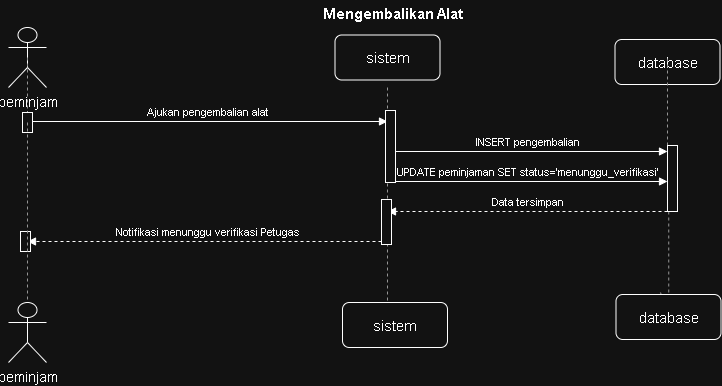

The diagram above was exported from draw.io. Its source (the exported page's mxGraphModel, read from the mxfile embedded in the PNG):
<mxGraphModel dx="1202" dy="791" grid="1" gridSize="10" guides="1" tooltips="1" connect="1" arrows="1" fold="1" page="1" pageScale="1" pageWidth="780" pageHeight="405" math="0" shadow="0">
  <root>
    <mxCell id="0" />
    <mxCell id="1" parent="0" />
    <mxCell id="n5" edge="1" parent="1" style="endArrow=block;html=1;fontSize=11;labelBackgroundColor=#ffffff;align=center;verticalAlign=bottom;" value="Ajukan pengembalian alat">
      <mxGeometry relative="1" as="geometry">
        <mxPoint x="45" y="131" as="sourcePoint" />
        <mxPoint x="405" y="131" as="targetPoint" />
      </mxGeometry>
    </mxCell>
    <mxCell id="n6" edge="1" parent="1" style="endArrow=block;html=1;fontSize=11;labelBackgroundColor=#ffffff;align=center;verticalAlign=bottom;" value="INSERT pengembalian">
      <mxGeometry relative="1" as="geometry">
        <mxPoint x="405" y="161" as="sourcePoint" />
        <mxPoint x="685" y="161" as="targetPoint" />
      </mxGeometry>
    </mxCell>
    <mxCell id="n7" edge="1" parent="1" style="endArrow=block;html=1;fontSize=11;labelBackgroundColor=#ffffff;align=center;verticalAlign=bottom;" value="UPDATE peminjaman SET status='menunggu_verifikasi'">
      <mxGeometry relative="1" as="geometry">
        <mxPoint x="405" y="191" as="sourcePoint" />
        <mxPoint x="685" y="191" as="targetPoint" />
      </mxGeometry>
    </mxCell>
    <mxCell id="n8" edge="1" parent="1" style="endArrow=block;html=1;dashed=1;fontSize=11;labelBackgroundColor=#ffffff;align=center;verticalAlign=bottom;" value="Data tersimpan">
      <mxGeometry relative="1" as="geometry">
        <mxPoint x="685" y="221" as="sourcePoint" />
        <mxPoint x="405" y="221" as="targetPoint" />
      </mxGeometry>
    </mxCell>
    <mxCell id="n9" edge="1" parent="1" style="endArrow=block;html=1;dashed=1;fontSize=11;labelBackgroundColor=#ffffff;align=center;verticalAlign=bottom;" value="Notifikasi menunggu verifikasi Petugas">
      <mxGeometry relative="1" as="geometry">
        <mxPoint x="405" y="251" as="sourcePoint" />
        <mxPoint x="45" y="251" as="targetPoint" />
      </mxGeometry>
    </mxCell>
    <mxCell id="n10" edge="1" parent="1" source="W0CfCgwjZo-sC1RkArzU-2" style="endArrow=none;html=1;dashed=1;strokeColor=#666666;exitX=0.5;exitY=0.5;exitDx=0;exitDy=0;exitPerimeter=0;">
      <mxGeometry relative="1" as="geometry">
        <mxPoint x="45" y="97" as="sourcePoint" />
        <mxPoint x="45" y="347" as="targetPoint" />
      </mxGeometry>
    </mxCell>
    <mxCell id="n11" edge="1" parent="1" style="endArrow=none;html=1;dashed=1;strokeColor=#666666;">
      <mxGeometry relative="1" as="geometry">
        <mxPoint x="405" y="97" as="sourcePoint" />
        <mxPoint x="405" y="332" as="targetPoint" />
      </mxGeometry>
    </mxCell>
    <mxCell id="n12" edge="1" parent="1" source="4BPs643cBfbH_MqyJnN7-2" style="endArrow=none;html=1;dashed=1;strokeColor=#666666;">
      <mxGeometry relative="1" as="geometry">
        <mxPoint x="678" y="302" as="sourcePoint" />
        <mxPoint x="685" y="323" as="targetPoint" />
      </mxGeometry>
    </mxCell>
    <mxCell id="W0CfCgwjZo-sC1RkArzU-1" parent="1" style="shape=umlActor;verticalLabelPosition=bottom;verticalAlign=top;html=1;outlineConnect=0;" value="&lt;span style=&quot;font-size: 14px;&quot;&gt;peminjam&lt;/span&gt;" vertex="1">
      <mxGeometry height="60" width="38" x="26" y="37" as="geometry" />
    </mxCell>
    <mxCell id="Hq5KoOiD78ndqSa_B2Wc-1" parent="1" style="rounded=1;whiteSpace=wrap;html=1;" value="&lt;font style=&quot;font-size: 15px;&quot;&gt;sistem&lt;/font&gt;" vertex="1">
      <mxGeometry height="45" width="105" x="352.5" y="44.5" as="geometry" />
    </mxCell>
    <mxCell id="j6hyeRx3cST5-Og0H-7E-1" parent="1" style="rounded=1;whiteSpace=wrap;html=1;" value="&lt;font style=&quot;font-size: 15px;&quot;&gt;database&lt;/font&gt;" vertex="1">
      <mxGeometry height="45" width="105" x="632.5" y="49" as="geometry" />
    </mxCell>
    <mxCell id="j6hyeRx3cST5-Og0H-7E-3" parent="1" style="rounded=1;whiteSpace=wrap;html=1;" value="&lt;font style=&quot;font-size: 15px;&quot;&gt;sistem&lt;/font&gt;" vertex="1">
      <mxGeometry height="45" width="105" x="360" y="312" as="geometry" />
    </mxCell>
    <mxCell id="j6hyeRx3cST5-Og0H-7E-5" edge="1" parent="1" source="qOLWs4Acjrj6tSvfBTkY-4" style="endArrow=none;html=1;dashed=1;strokeColor=#666666;" value="">
      <mxGeometry relative="1" as="geometry">
        <mxPoint x="685" y="68" as="sourcePoint" />
        <mxPoint x="686.2417582417581" y="302" as="targetPoint" />
      </mxGeometry>
    </mxCell>
    <mxCell id="qOLWs4Acjrj6tSvfBTkY-2" edge="1" parent="1" source="W0CfCgwjZo-sC1RkArzU-1" style="endArrow=none;html=1;dashed=1;strokeColor=#666666;exitX=0.5;exitY=0.5;exitDx=0;exitDy=0;exitPerimeter=0;" target="qOLWs4Acjrj6tSvfBTkY-1" value="">
      <mxGeometry relative="1" as="geometry">
        <mxPoint x="45" y="67" as="sourcePoint" />
        <mxPoint x="45" y="347" as="targetPoint" />
      </mxGeometry>
    </mxCell>
    <mxCell id="qOLWs4Acjrj6tSvfBTkY-1" parent="1" style="html=1;points=[[0,0,0,0,5],[0,1,0,0,-5],[1,0,0,0,5],[1,1,0,0,-5]];perimeter=orthogonalPerimeter;outlineConnect=0;targetShapes=umlLifeline;portConstraint=eastwest;newEdgeStyle={&quot;curved&quot;:0,&quot;rounded&quot;:0};" value="" vertex="1">
      <mxGeometry height="20" width="10" x="40" y="122" as="geometry" />
    </mxCell>
    <mxCell id="qOLWs4Acjrj6tSvfBTkY-3" parent="1" style="html=1;points=[[0,0,0,0,5],[0,1,0,0,-5],[1,0,0,0,5],[1,1,0,0,-5]];perimeter=orthogonalPerimeter;outlineConnect=0;targetShapes=umlLifeline;portConstraint=eastwest;newEdgeStyle={&quot;curved&quot;:0,&quot;rounded&quot;:0};" value="" vertex="1">
      <mxGeometry height="72" width="10" x="403" y="120" as="geometry" />
    </mxCell>
    <mxCell id="qOLWs4Acjrj6tSvfBTkY-5" edge="1" parent="1" style="endArrow=none;html=1;dashed=1;strokeColor=#666666;" target="qOLWs4Acjrj6tSvfBTkY-4" value="">
      <mxGeometry relative="1" as="geometry">
        <mxPoint x="685" y="68" as="sourcePoint" />
        <mxPoint x="685" y="302" as="targetPoint" />
      </mxGeometry>
    </mxCell>
    <mxCell id="qOLWs4Acjrj6tSvfBTkY-4" parent="1" style="html=1;points=[[0,0,0,0,5],[0,1,0,0,-5],[1,0,0,0,5],[1,1,0,0,-5]];perimeter=orthogonalPerimeter;outlineConnect=0;targetShapes=umlLifeline;portConstraint=eastwest;newEdgeStyle={&quot;curved&quot;:0,&quot;rounded&quot;:0};" value="" vertex="1">
      <mxGeometry height="66" width="10" x="685" y="155" as="geometry" />
    </mxCell>
    <mxCell id="qOLWs4Acjrj6tSvfBTkY-6" parent="1" style="html=1;points=[[0,0,0,0,5],[0,1,0,0,-5],[1,0,0,0,5],[1,1,0,0,-5]];perimeter=orthogonalPerimeter;outlineConnect=0;targetShapes=umlLifeline;portConstraint=eastwest;newEdgeStyle={&quot;curved&quot;:0,&quot;rounded&quot;:0};" value="" vertex="1">
      <mxGeometry height="45" width="10" x="399" y="209" as="geometry" />
    </mxCell>
    <mxCell id="qOLWs4Acjrj6tSvfBTkY-7" parent="1" style="html=1;points=[[0,0,0,0,5],[0,1,0,0,-5],[1,0,0,0,5],[1,1,0,0,-5]];perimeter=orthogonalPerimeter;outlineConnect=0;targetShapes=umlLifeline;portConstraint=eastwest;newEdgeStyle={&quot;curved&quot;:0,&quot;rounded&quot;:0};" value="" vertex="1">
      <mxGeometry height="20" width="10" x="38" y="241" as="geometry" />
    </mxCell>
    <mxCell id="4BPs643cBfbH_MqyJnN7-3" edge="1" parent="1" style="endArrow=none;html=1;dashed=1;strokeColor=#666666;" target="4BPs643cBfbH_MqyJnN7-2" value="">
      <mxGeometry relative="1" as="geometry">
        <mxPoint x="678" y="302" as="sourcePoint" />
        <mxPoint x="685" y="323" as="targetPoint" />
      </mxGeometry>
    </mxCell>
    <mxCell id="4BPs643cBfbH_MqyJnN7-2" parent="1" style="rounded=1;whiteSpace=wrap;html=1;" value="&lt;font style=&quot;font-size: 15px;&quot;&gt;database&lt;/font&gt;" vertex="1">
      <mxGeometry height="45" width="105" x="633.5" y="304" as="geometry" />
    </mxCell>
    <mxCell id="k_g_srQvnkcCy8Nd8IgX-1" edge="1" parent="1" source="qOLWs4Acjrj6tSvfBTkY-1" style="endArrow=none;html=1;dashed=1;strokeColor=#666666;exitX=0.5;exitY=0.5;exitDx=0;exitDy=0;exitPerimeter=0;" target="W0CfCgwjZo-sC1RkArzU-2" value="">
      <mxGeometry relative="1" as="geometry">
        <mxPoint x="45" y="132" as="sourcePoint" />
        <mxPoint x="45" y="347" as="targetPoint" />
      </mxGeometry>
    </mxCell>
    <mxCell id="W0CfCgwjZo-sC1RkArzU-2" parent="1" style="shape=umlActor;verticalLabelPosition=bottom;verticalAlign=top;html=1;outlineConnect=0;" value="&lt;span style=&quot;font-size: 14px;&quot;&gt;peminjam&lt;/span&gt;" vertex="1">
      <mxGeometry height="60" width="38" x="26" y="312" as="geometry" />
    </mxCell>
    <mxCell id="k_g_srQvnkcCy8Nd8IgX-2" parent="1" style="text;align=center;fontStyle=1;verticalAlign=middle;spacingLeft=3;spacingRight=3;strokeColor=none;rotatable=0;points=[[0,0.5],[1,0.5]];portConstraint=eastwest;html=1;" value="&lt;font style=&quot;font-size: 15px;&quot;&gt;Mengembalikan Alat&lt;/font&gt;" vertex="1">
      <mxGeometry height="26" width="80" x="370" y="10" as="geometry" />
    </mxCell>
  </root>
</mxGraphModel>